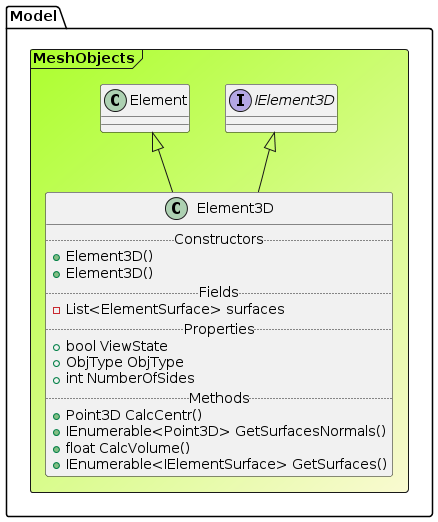

The diagram above was rendered by PlantUML. Its source (embedded in the PNG):
@startuml

Frame Model.MeshObjects #GreenYellow/LightGoldenRodYellow{
class "Element" as Element
interface "IElement3D" as IElement3D
class Element3D extends Element, IElement3D{
.. Constructors ..
+Element3D()
+Element3D()
.. Fields ..
-List<ElementSurface> surfaces
.. Properties ..
+ bool ViewState
+ ObjType ObjType
+ int NumberOfSides
.. Methods ..
+Point3D CalcCentr()
+IEnumerable<Point3D> GetSurfacesNormals()
+float CalcVolume()
+IEnumerable<IElementSurface> GetSurfaces()
}
}
@enduml